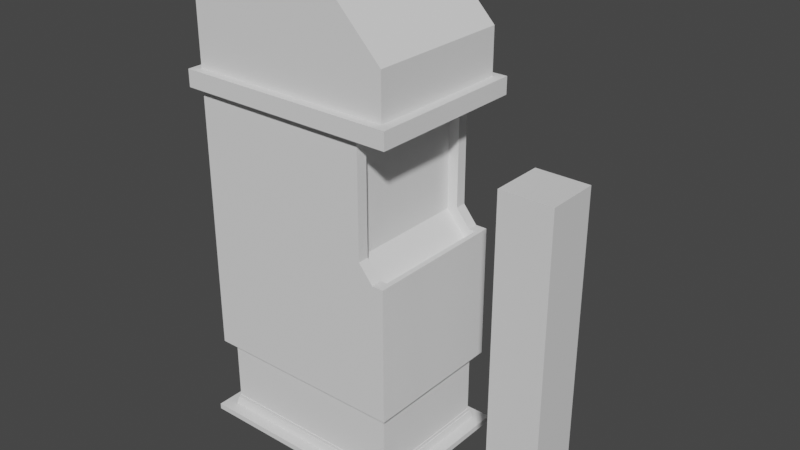 # Source: 3.blend  (saved by Blender 3.4.6; exported with 4.5.12 LTS)
import bpy
from mathutils import Matrix  # noqa: F401  (used for matrix-valued properties, if any)

bpy.ops.wm.read_factory_settings(use_empty=True)
scene = bpy.context.scene
scene.name = 'Scene'

# ---- collections
col_collection = bpy.data.collections.new('Collection'); scene.collection.children.link(col_collection)

# ---- materials (node trees are filled in below, after node groups)
mat_material = bpy.data.materials.new('Material')
mat_material.alpha_threshold = 0.0
mat_material.use_transparent_shadow = False
mat_material.roughness = 0.5
mat_material.line_color = (0.0, 0.0, 0.0, 1.0)

# ---- material node trees
mat_material.use_nodes = True; mat_material.node_tree.nodes.clear()
_N = mat_material.node_tree.nodes; _L = mat_material.node_tree.links
n0 = _N.new('ShaderNodeOutputMaterial'); n0.name = 'Material Output'; n0.location = (300, 300)
n1 = _N.new('ShaderNodeBsdfPrincipled'); n1.name = 'Principled BSDF'; n1.location = (10, 300)
n1.distribution = 'GGX'
n1.subsurface_method = 'RANDOM_WALK_SKIN'
n1.inputs[3].default_value = 1.45
n1.inputs[27].default_value = (0.0, 0.0, 0.0, 1.0)
n1.inputs[28].default_value = 1.0
_L.new(n1.outputs[0], n0.inputs[0])
n0.is_active_output = True

# ---- world
world_world = bpy.data.worlds.new('World'); scene.world = world_world
world_world.use_nodes = True; world_world.node_tree.nodes.clear()
_N = world_world.node_tree.nodes; _L = world_world.node_tree.links
n0 = _N.new('ShaderNodeOutputWorld'); n0.name = 'World Output'; n0.location = (300, 300)
n1 = _N.new('ShaderNodeBackground'); n1.name = 'Background'; n1.location = (10, 300)
n1.inputs[0].default_value = (0.05088, 0.05088, 0.05088, 1.0)
_L.new(n1.outputs[0], n0.inputs[0])
n0.is_active_output = True
world_world.color = (0.05088, 0.05088, 0.05088)
world_world.use_sun_shadow = False
world_world.sun_shadow_jitter_overblur = 0.0

# ---- meshes
me_cube = bpy.data.meshes.new('Cube')
me_cube.from_pydata([(1.0, 1.0, 1.0), (1.0, 1.0, -1.0), (1.0, -1.0, 1.0), (1.0, -1.0, -1.0), (-1.0, 1.0, 1.0), (-1.0, 1.0, -1.0), (-1.0, -1.0, 1.0), (-1.0, -1.0, -1.0)], [], [(0, 4, 6, 2), (3, 2, 6, 7), (7, 6, 4, 5), (5, 1, 3, 7), (1, 0, 2, 3), (5, 4, 0, 1)])
_uv = me_cube.uv_layers.new(name='UVMap')
_uv.uv.foreach_set('vector', [0.625, 0.5, 0.875, 0.5, 0.875, 0.75, 0.625, 0.75, 0.375, 0.75, 0.625, 0.75, 0.625, 1.0, 0.375, 1.0, 0.375, 0.0, 0.625, 0.0, 0.625, 0.25, 0.375, 0.25, 0.125, 0.5, 0.375, 0.5, 0.375, 0.75, 0.125, 0.75, 0.375, 0.5, 0.625, 0.5, 0.625, 0.75, 0.375, 0.75, 0.375, 0.25, 0.625, 0.25, 0.625, 0.5, 0.375, 0.5])
me_cube.materials.append(mat_material)
me_cube.use_mirror_vertex_groups = False
me_cube.update()
me_cube_001 = bpy.data.meshes.new('Cube.001')
me_cube_001.from_pydata([(-0.7186, -0.4189, 1.977), (-0.7186, 0.4189, 1.977), (0.3194, -0.4189, 1.977), (0.3194, 0.4189, 1.977), (-0.7186, -0.4189, 2.074), (-0.7186, 0.4189, 2.074), (0.4685, 0.4189, 2.074), (0.4685, -0.4189, 2.074), (0.4685, 0.4189, 2.332), (0.4685, -0.4189, 2.332), (0.1221, 0.4189, 1.977), (0.1221, -0.4189, 1.977), (0.1221, 0.4189, 2.074), (0.1221, -0.4189, 2.074), (0.1221, 0.4189, 2.689), (0.1221, -0.4189, 2.689), (-0.7641, -0.4659, 1.977), (-0.7641, 0.4659, 1.977), (0.1127, 0.4659, 1.977), (0.5234, 0.4659, 1.977), (0.5234, -0.4659, 1.977), (0.1127, -0.4659, 1.977), (-0.7641, -0.4659, 2.074), (-0.7641, 0.4659, 2.074), (0.1127, 0.4659, 2.074), (0.5234, 0.4659, 2.074), (0.5234, -0.4659, 2.074), (0.1127, -0.4659, 2.074), (-0.7186, -0.4189, 0.01705), (-0.7186, 0.4189, 0.01705), (0.4685, 0.4189, 0.01705), (0.4685, -0.4189, 0.01705), (0.1221, -0.4189, 0.01705), (0.1221, 0.4189, 0.01705), (-0.7618, 0.4536, -0.01578), (-0.7618, -0.4536, -0.01578), (-0.7618, 0.4536, 0.01705), (0.1221, 0.4536, -0.01578), (0.5117, 0.4536, 0.01705), (0.5117, 0.4536, -0.01578), (0.5117, -0.4536, -0.01578), (0.5117, -0.4536, 0.01705), (0.1221, -0.4536, -0.01578), (0.1221, -0.4536, 0.01705), (0.1221, 0.4536, 0.01705), (-0.7618, -0.4536, 0.01705), (-0.7186, -0.4189, 1.33), (-0.7186, 0.4189, 1.33), (0.3194, 0.4189, 1.33), (0.3194, -0.4189, 1.33), (0.1221, -0.4189, 1.33), (0.1221, 0.4189, 1.33), (-0.7186, 0.4189, 1.23), (0.4685, 0.4189, 1.23), (0.4685, -0.4189, 1.23), (0.1221, -0.4189, 1.23), (0.1221, 0.4189, 1.23), (-0.7186, -0.4189, 1.23), (-0.7186, 0.4189, 0.4543), (0.4685, 0.4189, 0.4543), (0.4685, -0.4189, 0.4543), (0.1221, -0.4189, 0.4543), (0.1221, 0.4189, 0.4543), (-0.7186, -0.4189, 0.4543), (-0.7186, -0.4189, 1.231), (-0.7186, 0.4189, 1.231), (0.401, 0.4189, 1.23), (0.401, -0.4189, 1.23), (0.1221, -0.4189, 1.231), (0.1221, 0.4189, 1.231), (-0.6735, 0.3676, 0.4543), (-0.6735, 0.3676, 0.01705), (0.4234, 0.3676, 0.4543), (0.4234, 0.3676, 0.01705), (0.4234, -0.3676, 0.4543), (0.4234, -0.3676, 0.01705), (0.1221, -0.3676, 0.4543), (0.1221, -0.3676, 0.01705), (0.1221, 0.3676, 0.4543), (0.1221, 0.3676, 0.01705), (-0.6735, -0.3676, 0.01705), (-0.6735, -0.3676, 0.4543), (-0.6735, 0.3676, 0.06099), (0.4234, 0.3676, 0.06099), (0.4234, -0.3676, 0.06099), (0.1221, -0.3676, 0.06099), (0.1221, 0.3676, 0.06099), (-0.6735, -0.3676, 0.06099), (-0.6809, 0.3776, 0.06099), (-0.6916, 0.3881, 0.01705), (0.4335, 0.3776, 0.06099), (0.4415, 0.3881, 0.01705), (0.4335, -0.3776, 0.06099), (0.4415, -0.3881, 0.01705), (0.1194, -0.3776, 0.06099), (0.1221, -0.3881, 0.01705), (0.1194, 0.3776, 0.06099), (0.1221, 0.3881, 0.01705), (-0.6916, -0.3881, 0.01705), (-0.6839, -0.3733, 0.05999), (-0.6735, -0.3676, 0.07913), (-0.6735, 0.3676, 0.07913), (0.4234, 0.3676, 0.07913), (0.4234, -0.3676, 0.07913), (0.1221, -0.3676, 0.07913), (0.1221, 0.3676, 0.07913), (-0.678, 0.3727, 0.07913), (-0.678, 0.3727, 0.06099), (0.4279, 0.3727, 0.07913), (0.4279, 0.3727, 0.06099), (0.4279, -0.3727, 0.07913), (0.4279, -0.3727, 0.06099), (0.1221, -0.3727, 0.07913), (0.1221, -0.3727, 0.06099), (0.1221, 0.3727, 0.07913), (0.1221, 0.3727, 0.06099), (-0.678, -0.3727, 0.06099), (-0.678, -0.3727, 0.07913), (-0.7186, -0.3554, 1.977), (-0.7186, 0.3552, 1.977), (0.3194, 0.3552, 1.977), (0.3194, -0.3554, 1.977), (-0.7186, -0.3554, 2.074), (-0.7186, 0.3552, 2.074), (0.4685, 0.3552, 2.074), (0.4685, -0.3554, 2.074), (0.4685, 0.3552, 2.332), (0.4685, -0.3554, 2.332), (0.1221, 0.3552, 2.689), (0.1221, -0.3554, 2.689), (-0.7641, -0.3953, 1.977), (-0.7641, 0.3952, 1.977), (0.5234, 0.3952, 1.977), (0.5234, -0.3953, 1.977), (-0.7641, -0.3953, 2.074), (-0.7641, 0.3952, 2.074), (0.5234, 0.3952, 2.074), (0.5234, -0.3953, 2.074), (0.4685, 0.3552, 0.01705), (0.4685, -0.3554, 0.01705), (-0.7186, -0.3554, 0.01705), (-0.7186, 0.3552, 0.01705), (-0.7618, 0.3847, -0.01578), (-0.7618, -0.3848, -0.01578), (0.5117, -0.3848, -0.01578), (0.5117, 0.3847, -0.01578), (0.5117, 0.3847, 0.01705), (0.5117, -0.3848, 0.01705), (-0.7618, -0.3848, 0.01705), (-0.7618, 0.3847, 0.01705), (0.3194, 0.3552, 1.33), (0.3194, -0.3554, 1.33), (-0.7186, -0.3554, 1.33), (-0.7186, 0.3552, 1.33), (-0.7186, -0.3554, 1.23), (-0.7186, 0.3552, 1.23), (0.4685, 0.3552, 1.23), (0.4685, -0.3554, 1.23), (0.4685, 0.3552, 0.4543), (0.4685, -0.3554, 0.4543), (-0.7186, -0.3554, 0.4543), (-0.7186, 0.3552, 0.4543), (-0.7186, -0.3554, 1.231), (-0.7186, 0.3552, 1.231), (0.4014, 0.3552, 1.231), (0.4014, -0.3554, 1.231), (0.4234, 0.3117, 0.01705), (0.4234, -0.3119, 0.01705), (-0.6735, -0.3119, 0.01705), (-0.6735, 0.3117, 0.01705), (0.4234, 0.3117, 0.4543), (0.4234, -0.3119, 0.4543), (-0.6735, -0.3119, 0.4543), (-0.6735, 0.3117, 0.4543), (-0.6735, -0.3119, 0.06099), (-0.6735, 0.3117, 0.06099), (0.4234, 0.3117, 0.06099), (0.4234, -0.3119, 0.06099), (0.4415, 0.3292, 0.01705), (0.4415, -0.3293, 0.01705), (-0.6916, -0.3293, 0.01705), (-0.6916, 0.3292, 0.01705), (-0.6829, -0.3131, 0.06032), (-0.6819, 0.3239, 0.06065), (0.4335, 0.3203, 0.06099), (0.4335, -0.3203, 0.06099), (-0.6735, -0.3119, 0.07913), (-0.6735, 0.3117, 0.07913), (0.4234, 0.3117, 0.07913), (0.4234, -0.3119, 0.07913), (-0.678, -0.3162, 0.06099), (-0.678, 0.3161, 0.06099), (0.4279, 0.3161, 0.06099), (0.4279, -0.3162, 0.06099), (-0.678, -0.3162, 0.07913), (-0.678, 0.3161, 0.07913), (0.4279, 0.3161, 0.07913), (0.4279, -0.3162, 0.07913), (0.4005, -0.4189, 0.01705), (0.4005, 0.4189, 0.01705), (0.4352, -0.4536, -0.01578), (0.4352, 0.4536, -0.01578), (0.4352, -0.4536, 0.01705), (0.4352, 0.4536, 0.01705), (0.4005, -0.4189, 0.4543), (0.4005, 0.4189, 0.4543), (0.3643, -0.3676, 0.01705), (0.3643, 0.3676, 0.01705), (0.3643, -0.3676, 0.4543), (0.3643, 0.3676, 0.4543), (0.3643, 0.3676, 0.06099), (0.3643, -0.3676, 0.06099), (0.3788, -0.3881, 0.01705), (0.3788, 0.3881, 0.01705), (0.3719, 0.3776, 0.06099), (0.3719, -0.3776, 0.06099), (0.3643, 0.3676, 0.07913), (0.3643, -0.3676, 0.07913), (0.3679, 0.3727, 0.06099), (0.3679, -0.3727, 0.06099), (0.3679, 0.3727, 0.07913), (0.3679, -0.3727, 0.07913), (0.4405, 0.4189, 0.01705), (0.4802, -0.4536, -0.01578), (0.4802, 0.4536, 0.01705), (0.4407, 0.4189, 1.23), (0.4407, -0.4189, 1.23), (0.4405, 0.4189, 0.4543), (0.399, 0.3676, 0.01705), (0.399, 0.3676, 0.4543), (0.399, 0.3676, 0.06099), (0.4157, 0.3881, 0.01705), (0.4081, 0.3776, 0.06099), (0.399, 0.3676, 0.07913), (0.4032, 0.3727, 0.06099), (0.4032, 0.3727, 0.07913), (0.4408, 0.3552, 1.23), (0.4408, -0.3554, 1.23), (0.4405, -0.4189, 0.01705), (0.4802, 0.4536, -0.01578), (0.4802, -0.4536, 0.01705), (0.4405, -0.4189, 0.4543), (0.399, -0.3676, 0.01705), (0.399, -0.3676, 0.4543), (0.399, -0.3676, 0.06099), (0.4157, -0.3881, 0.01705), (0.4081, -0.3776, 0.06099), (0.399, -0.3676, 0.07913), (0.4032, -0.3727, 0.06099), (0.4032, -0.3727, 0.07913), (-0.7186, -0.4189, 1.914), (-0.7186, 0.4189, 1.914), (0.3194, 0.4189, 1.914), (0.3194, -0.4189, 1.914), (0.1221, -0.4189, 1.914), (0.1221, 0.4189, 1.914), (0.3194, 0.3552, 1.914), (0.3194, -0.3554, 1.914), (-0.7186, -0.3554, 1.914), (-0.7186, 0.3552, 1.914), (0.26, 0.3552, 1.309), (0.26, -0.3554, 1.309), (0.3744, 0.3552, 1.174), (0.3744, -0.3554, 1.174), (0.2563, 0.3552, 1.914), (0.2563, -0.3554, 1.914), (0.4408, 0.3552, 1.167), (0.4408, -0.3554, 1.167), (-0.5302, -0.4189, 2.689), (-0.7186, -0.4189, 2.501), (-0.7186, 0.4189, 2.501), (-0.5302, 0.4189, 2.689), (-0.5302, -0.3554, 2.689), (-0.7186, -0.3554, 2.501), (-0.7186, 0.3552, 2.501), (-0.5302, 0.3552, 2.689), (0.4352, 0.4536, -0.01578), (0.4005, 0.4189, 0.01705), (0.4352, 0.4536, 0.01705), (0.4005, 0.4189, 0.4543), (0.3643, 0.3676, 0.01705), (0.3643, 0.3676, 0.4543), (0.3643, 0.3676, 0.06099), (0.3788, 0.3881, 0.01705), (0.3719, 0.3776, 0.06099), (0.3643, 0.3676, 0.07913), (0.3679, 0.3727, 0.06099), (0.3679, 0.3727, 0.07913), (0.401, 0.4189, 1.23), (0.4005, -0.4189, 0.01705), (0.4352, -0.4536, 0.01705), (0.4005, -0.4189, 0.4543), (0.3643, -0.3676, 0.01705), (0.3643, -0.3676, 0.4543), (0.3643, -0.3676, 0.06099), (0.3788, -0.3881, 0.01705), (0.3719, -0.3776, 0.06099), (0.3643, -0.3676, 0.07913), (0.3679, -0.3727, 0.06099), (0.3679, -0.3727, 0.07913), (0.4352, -0.4536, -0.01578), (0.401, -0.4189, 1.23), (0.2787, -0.4536, -0.01578), (0.2615, 0.4189, 1.23), (0.245, 0.3727, 0.07913), (0.245, 0.3727, 0.06099), (0.2432, 0.3676, 0.07913), (0.2456, 0.3776, 0.06099), (0.2504, 0.3881, 0.01705), (0.2432, 0.3676, 0.06099), (0.2432, 0.3676, 0.4543), (0.2432, 0.3676, 0.01705), (0.2613, 0.4189, 0.4543), (0.2787, 0.4536, 0.01705), (0.2613, 0.4189, 0.01705), (0.2207, 0.4189, 1.914), (0.2207, -0.4189, 1.914), (0.2615, -0.4189, 1.23), (0.2953, -0.3554, 2.51), (0.2953, 0.3552, 2.51), (0.2615, -0.4189, 1.23), (0.2615, 0.4189, 1.23), (0.2207, 0.4189, 1.33), (0.2207, -0.4189, 1.33), (0.318, -0.4659, 2.074), (0.318, -0.4659, 1.977), (0.318, 0.4659, 2.074), (0.318, 0.4659, 1.977), (0.2953, -0.4189, 2.51), (0.2953, -0.4189, 2.074), (0.2207, -0.4189, 1.977), (0.2953, 0.4189, 2.51), (0.2953, 0.4189, 2.074), (0.2207, 0.4189, 1.977), (0.245, -0.3727, 0.07913), (0.245, -0.3727, 0.06099), (0.2432, -0.3676, 0.07913), (0.2456, -0.3776, 0.06099), (0.2504, -0.3881, 0.01705), (0.2432, -0.3676, 0.06099), (0.2432, -0.3676, 0.4543), (0.2432, -0.3676, 0.01705), (0.2613, -0.4189, 0.4543), (0.2787, -0.4536, 0.01705), (0.2787, 0.4536, -0.01578), (0.2613, -0.4189, 0.01705)], [], [(259, 119, 1, 251), (257, 121, 2, 253), (254, 11, 0, 250), (5, 12, 24, 23), (85, 339, 335, 113), (120, 3, 19, 132), (0, 11, 21, 16), (125, 7, 26, 137), (14, 271, 275, 128), (128, 275, 272, 129), (124, 6, 8, 126), (129, 272, 268, 15), (315, 252, 48, 322), (329, 7, 9, 328), (332, 12, 14, 331), (318, 129, 15, 328), (122, 4, 269, 273), (330, 2, 20, 325), (251, 1, 10, 255), (130, 16, 22, 134), (315, 333, 3, 252), (18, 17, 23, 24), (132, 19, 25, 136), (316, 254, 50, 323), (16, 21, 27, 22), (13, 4, 22, 27), (325, 20, 26, 324), (10, 1, 17, 18), (123, 5, 23, 135), (118, 0, 16, 130), (327, 18, 24, 326), (222, 30, 38, 224), (29, 33, 44, 36), (139, 31, 41, 147), (34, 36, 44, 37), (333, 10, 18, 327), (42, 43, 45, 35), (144, 147, 41, 40), (239, 224, 38, 39), (142, 149, 36, 34), (302, 343, 43, 42), (141, 29, 36, 149), (32, 28, 45, 43), (65, 47, 51, 69), (345, 32, 43, 343), (68, 50, 46, 64), (165, 151, 49, 67), (329, 13, 27, 324), (163, 153, 47, 65), (161, 155, 52, 58), (227, 225, 53, 59), (159, 157, 54, 60), (61, 55, 57, 63), (320, 323, 50, 68), (58, 52, 56, 62), (140, 28, 80, 168), (238, 31, 75, 242), (61, 63, 81, 76), (342, 317, 55, 61), (161, 58, 70, 173), (33, 29, 71, 79), (155, 163, 65, 52), (237, 165, 67, 226), (55, 68, 64, 57), (314, 33, 79, 311), (52, 65, 69, 56), (101, 70, 78, 105), (320, 68, 55, 317), (104, 76, 81, 100), (189, 171, 74, 103), (233, 229, 72, 102), (187, 173, 70, 101), (159, 60, 74, 171), (28, 32, 77, 80), (58, 62, 78, 70), (227, 59, 72, 229), (138, 30, 73, 166), (336, 340, 76, 104), (79, 71, 89, 97), (177, 84, 92, 185), (166, 73, 91, 178), (82, 86, 96, 88), (230, 83, 90, 232), (80, 77, 95, 98), (181, 183, 88, 89), (231, 232, 90, 91), (179, 185, 92, 93), (95, 94, 99, 98), (342, 61, 76, 340), (89, 88, 96, 97), (338, 337, 94, 95), (85, 87, 99, 94), (242, 75, 93, 245), (175, 82, 88, 183), (168, 80, 98, 180), (311, 79, 97, 308), (189, 103, 110, 197), (101, 105, 114, 106), (174, 87, 116, 190), (87, 85, 113, 116), (233, 102, 108, 235), (339, 85, 94, 337), (191, 195, 106, 107), (234, 235, 108, 109), (193, 197, 110, 111), (113, 112, 117, 116), (336, 104, 112, 334), (107, 106, 114, 115), (244, 84, 111, 248), (335, 334, 112, 113), (104, 100, 117, 112), (86, 82, 107, 115), (176, 83, 109, 192), (187, 101, 106, 195), (100, 186, 194, 117), (186, 187, 195, 194), (84, 177, 193, 111), (177, 176, 192, 193), (109, 108, 196, 192), (192, 196, 197, 193), (116, 117, 194, 190), (190, 194, 195, 191), (82, 175, 191, 107), (175, 174, 190, 191), (102, 188, 196, 108), (188, 189, 197, 196), (71, 169, 181, 89), (169, 168, 180, 181), (87, 174, 182, 99), (174, 175, 183, 182), (91, 90, 184, 178), (178, 184, 185, 179), (98, 99, 182, 180), (180, 182, 183, 181), (75, 167, 179, 93), (167, 166, 178, 179), (83, 176, 184, 90), (176, 177, 185, 184), (31, 139, 167, 75), (139, 138, 166, 167), (59, 158, 170, 72), (158, 159, 171, 170), (100, 81, 172, 186), (186, 172, 173, 187), (102, 72, 170, 188), (188, 170, 171, 189), (225, 66, 164, 236), (256, 257, 265, 264), (57, 64, 162, 154), (154, 162, 163, 155), (63, 160, 172, 81), (160, 161, 173, 172), (29, 141, 169, 71), (141, 140, 168, 169), (59, 53, 156, 158), (158, 156, 157, 159), (63, 57, 154, 160), (160, 154, 155, 161), (64, 46, 152, 162), (162, 152, 153, 163), (66, 48, 150, 164), (151, 165, 263, 261), (28, 140, 148, 45), (140, 141, 149, 148), (35, 45, 148, 143), (143, 148, 149, 142), (39, 38, 146, 145), (145, 146, 147, 144), (30, 138, 146, 38), (138, 139, 147, 146), (1, 119, 131, 17), (119, 118, 130, 131), (4, 122, 134, 22), (122, 123, 135, 134), (20, 133, 137, 26), (133, 132, 136, 137), (17, 131, 135, 23), (131, 130, 134, 135), (309, 86, 115, 305), (321, 322, 48, 66), (12, 5, 270, 271, 14), (7, 125, 127, 9), (125, 124, 126, 127), (5, 123, 274, 270), (123, 122, 273, 274), (6, 124, 136, 25), (124, 125, 137, 136), (2, 121, 133, 20), (121, 120, 132, 133), (252, 3, 120, 256), (256, 120, 121, 257), (250, 0, 118, 258), (258, 118, 119, 259), (230, 210, 218, 234), (294, 211, 219, 298), (248, 249, 221, 219), (286, 287, 220, 218), (247, 217, 221, 249), (285, 216, 220, 287), (244, 211, 215, 246), (292, 206, 212, 295), (228, 207, 213, 231), (245, 246, 215, 212), (283, 284, 214, 213), (282, 210, 214, 284), (241, 204, 208, 243), (279, 205, 209, 281), (285, 281, 209, 216), (247, 243, 208, 217), (331, 14, 128, 319), (222, 199, 207, 228), (289, 198, 206, 292), (241, 226, 67, 204), (279, 288, 66, 205), (238, 198, 202, 240), (276, 278, 203, 201), (223, 240, 202, 200), (277, 199, 203, 278), (40, 41, 240, 223), (31, 238, 240, 41), (60, 54, 226, 241), (30, 222, 228, 73), (103, 74, 243, 247), (60, 241, 243, 74), (93, 92, 246, 245), (73, 228, 231, 91), (84, 244, 246, 92), (103, 247, 249, 110), (111, 110, 249, 248), (83, 230, 234, 109), (156, 236, 237, 157), (53, 225, 236, 156), (211, 244, 248, 219), (218, 220, 235, 234), (216, 233, 235, 220), (206, 242, 245, 212), (213, 214, 232, 231), (210, 230, 232, 214), (205, 227, 229, 209), (216, 209, 229, 233), (157, 237, 226, 54), (198, 238, 242, 206), (205, 66, 225, 227), (201, 203, 224, 239), (199, 222, 224, 203), (303, 321, 66, 288), (316, 330, 11, 254), (152, 258, 259, 153), (46, 250, 258, 152), (237, 236, 266, 267), (48, 252, 256, 150), (47, 251, 255, 51), (50, 254, 250, 46), (151, 257, 253, 49), (153, 259, 251, 47), (266, 262, 263, 267), (262, 260, 261, 263), (260, 264, 265, 261), (236, 164, 262, 266), (150, 256, 264, 260), (164, 150, 260, 262), (165, 237, 267, 263), (257, 151, 261, 265), (275, 271, 270, 274), (268, 272, 273, 269), (272, 275, 274, 273), (4, 13, 15, 268, 269), (332, 6, 25, 326), (319, 128, 129, 318), (314, 277, 278, 313), (344, 313, 278, 276), (312, 303, 288, 279), (306, 310, 281, 285), (312, 279, 281, 310), (309, 282, 284, 307), (308, 307, 284, 283), (306, 285, 287, 304), (210, 282, 286, 218), (207, 280, 283, 213), (199, 277, 280, 207), (305, 304, 287, 286), (345, 289, 292, 341), (341, 292, 295, 338), (219, 221, 299, 298), (217, 297, 299, 221), (211, 294, 296, 215), (212, 215, 296, 295), (204, 291, 293, 208), (217, 208, 293, 297), (204, 67, 301, 291), (198, 289, 290, 202), (200, 202, 290, 300), (255, 315, 322, 51), (13, 329, 328, 15), (6, 332, 331, 8), (127, 318, 328, 9), (11, 330, 325, 21), (255, 10, 333, 315), (253, 316, 323, 49), (21, 325, 324, 27), (19, 327, 326, 25), (3, 333, 327, 19), (300, 290, 343, 302), (289, 345, 343, 290), (7, 329, 324, 26), (67, 49, 323, 320), (291, 301, 317, 342), (277, 314, 311, 280), (67, 320, 317, 301), (297, 293, 340, 336), (291, 342, 340, 293), (295, 296, 337, 338), (280, 311, 308, 283), (294, 339, 337, 296), (297, 336, 334, 299), (298, 299, 334, 335), (282, 309, 305, 286), (69, 51, 322, 321), (8, 331, 319, 126), (56, 69, 321, 303), (253, 2, 330, 316), (12, 332, 326, 24), (126, 319, 318, 127), (33, 314, 313, 44), (37, 44, 313, 344), (62, 56, 303, 312), (105, 78, 310, 306), (62, 312, 310, 78), (86, 309, 307, 96), (97, 96, 307, 308), (105, 306, 304, 114), (115, 114, 304, 305), (32, 345, 341, 77), (77, 341, 338, 95), (339, 294, 298, 335)])
_uv = me_cube_001.uv_layers.new(name='UVMap')
_uv.uv.foreach_set('vector', [0.6169, 0.231, 0.625, 0.231, 0.625, 0.25, 0.6169, 0.25, 0.6169, 0.7311, 0.625, 0.7311, 0.625, 0.75, 0.6169, 0.75, 0.6169, 0.8229, 0.625, 0.8229, 0.625, 1.0, 0.6169, 1.0, 0.625, 0.25, 0.625, 0.4271, 0.625, 0.4271, 0.625, 0.25, 0.3845, 0.8229, 0.3845, 0.7938, 0.3845, 0.7936, 0.3845, 0.8229, 0.625, 0.519, 0.625, 0.5, 0.625, 0.5, 0.625, 0.519, 0.625, 1.0, 0.625, 0.8229, 0.625, 0.8229, 0.625, 1.0, 0.625, 0.7311, 0.625, 0.75, 0.625, 0.75, 0.625, 0.7311, 0.6979, 0.5, 0.8353, 0.5, 0.8353, 0.519, 0.6979, 0.519, 0.6979, 0.519, 0.8353, 0.519, 0.8353, 0.7311, 0.6979, 0.7311, 0.625, 0.519, 0.625, 0.5, 0.625, 0.5, 0.625, 0.519, 0.6979, 0.7311, 0.8353, 0.7311, 0.8353, 0.75, 0.6979, 0.75, 0.6169, 0.4635, 0.6169, 0.5, 0.5412, 0.5, 0.5412, 0.4635, 0.625, 0.7865, 0.625, 0.75, 0.625, 0.75, 0.625, 0.7865, 0.625, 0.4635, 0.625, 0.4271, 0.625, 0.4271, 0.625, 0.4635, 0.6615, 0.7311, 0.6979, 0.7311, 0.6979, 0.75, 0.6615, 0.75, 0.625, 0.01894, 0.625, 0.0, 0.625, 0.0, 0.625, 0.01894, 0.625, 0.7865, 0.625, 0.75, 0.625, 0.75, 0.625, 0.7865, 0.6169, 0.25, 0.625, 0.25, 0.625, 0.4271, 0.6169, 0.4271, 0.625, 0.01895, 0.625, 0.0, 0.625, 0.0, 0.625, 0.01895, 0.6169, 0.4635, 0.625, 0.4635, 0.625, 0.5, 0.6169, 0.5, 0.625, 0.4271, 0.625, 0.25, 0.625, 0.25, 0.625, 0.4271, 0.625, 0.519, 0.625, 0.5, 0.625, 0.5, 0.625, 0.519, 0.6169, 0.7865, 0.6169, 0.8229, 0.5412, 0.8229, 0.5412, 0.7865, 0.625, 1.0, 0.625, 0.8229, 0.625, 0.8229, 0.625, 1.0, 0.625, 0.8229, 0.625, 1.0, 0.625, 1.0, 0.625, 0.8229, 0.625, 0.7865, 0.625, 0.75, 0.625, 0.75, 0.625, 0.7865, 0.625, 0.4271, 0.625, 0.25, 0.625, 0.25, 0.625, 0.4271, 0.625, 0.231, 0.625, 0.25, 0.625, 0.25, 0.625, 0.231, 0.625, 0.01894, 0.625, 0.0, 0.625, 0.0, 0.625, 0.01895, 0.625, 0.4635, 0.625, 0.4271, 0.625, 0.4271, 0.625, 0.4635, 0.3791, 0.4941, 0.3791, 0.5, 0.3791, 0.5, 0.3791, 0.4941, 0.3791, 0.25, 0.3791, 0.4271, 0.3791, 0.4271, 0.3791, 0.25, 0.3791, 0.7311, 0.3791, 0.75, 0.3791, 0.75, 0.3791, 0.7311, 0.375, 0.25, 0.3791, 0.25, 0.3791, 0.4271, 0.375, 0.4271, 0.625, 0.4635, 0.625, 0.4271, 0.625, 0.4271, 0.625, 0.4635, 0.375, 0.8229, 0.3791, 0.8229, 0.3791, 1.0, 0.375, 1.0, 0.375, 0.7311, 0.3791, 0.7311, 0.3791, 0.75, 0.375, 0.75, 0.375, 0.4941, 0.3791, 0.4941, 0.3791, 0.5, 0.375, 0.5, 0.375, 0.231, 0.3791, 0.231, 0.3791, 0.25, 0.375, 0.25, 0.375, 0.7936, 0.3791, 0.7936, 0.3791, 0.8229, 0.375, 0.8229, 0.3791, 0.231, 0.3791, 0.25, 0.3791, 0.25, 0.3791, 0.231, 0.3791, 0.8229, 0.3791, 1.0, 0.3791, 1.0, 0.3791, 0.8229, 0.5288, 0.25, 0.5412, 0.25, 0.5412, 0.4271, 0.5288, 0.4271, 0.3791, 0.7936, 0.3791, 0.8229, 0.3791, 0.8229, 0.3791, 0.7936, 0.5288, 0.8229, 0.5412, 0.8229, 0.5412, 1.0, 0.5288, 1.0, 0.5288, 0.7311, 0.5412, 0.7311, 0.5412, 0.75, 0.5288, 0.75, 0.625, 0.7865, 0.625, 0.8229, 0.625, 0.8229, 0.625, 0.7865, 0.5288, 0.231, 0.5412, 0.231, 0.5412, 0.25, 0.5288, 0.25, 0.433, 0.231, 0.5288, 0.231, 0.5288, 0.25, 0.433, 0.25, 0.433, 0.4941, 0.5288, 0.4941, 0.5288, 0.5, 0.433, 0.5, 0.433, 0.7311, 0.5288, 0.7311, 0.5288, 0.75, 0.433, 0.75, 0.433, 0.8229, 0.5288, 0.8229, 0.5288, 1.0, 0.433, 1.0, 0.5288, 0.7865, 0.5412, 0.7865, 0.5412, 0.8229, 0.5288, 0.8229, 0.433, 0.25, 0.5288, 0.25, 0.5288, 0.4271, 0.433, 0.4271, 0.3791, 0.01894, 0.3791, 0.0, 0.3791, 0.0, 0.3791, 0.02153, 0.3791, 0.7559, 0.3791, 0.75, 0.3791, 0.75, 0.3791, 0.7563, 0.433, 0.8229, 0.433, 1.0, 0.433, 1.0, 0.433, 0.8229, 0.433, 0.7936, 0.5288, 0.7936, 0.5288, 0.8229, 0.433, 0.8229, 0.433, 0.231, 0.433, 0.25, 0.433, 0.25, 0.433, 0.231, 0.3791, 0.4271, 0.3791, 0.25, 0.3791, 0.25, 0.3791, 0.4271, 0.5288, 0.231, 0.5288, 0.231, 0.5288, 0.25, 0.5288, 0.25, 0.5288, 0.7311, 0.5288, 0.7311, 0.5288, 0.75, 0.5288, 0.75, 0.5288, 0.8229, 0.5288, 0.8229, 0.5288, 1.0, 0.5288, 1.0, 0.3791, 0.4564, 0.3791, 0.4271, 0.3791, 0.4271, 0.3791, 0.4559, 0.5288, 0.25, 0.5288, 0.25, 0.5288, 0.4271, 0.5288, 0.4271, 0.3867, 0.25, 0.433, 0.25, 0.433, 0.4271, 0.3867, 0.4271, 0.5288, 0.7936, 0.5288, 0.8229, 0.5288, 0.8229, 0.5288, 0.7936, 0.3867, 0.8229, 0.433, 0.8229, 0.433, 1.0, 0.3867, 1.0, 0.3867, 0.7311, 0.433, 0.7311, 0.433, 0.75, 0.3867, 0.75, 0.3867, 0.4941, 0.433, 0.4941, 0.433, 0.5, 0.3867, 0.5, 0.3867, 0.231, 0.433, 0.231, 0.433, 0.25, 0.3867, 0.25, 0.433, 0.7311, 0.433, 0.75, 0.433, 0.75, 0.433, 0.7311, 0.3791, 1.0, 0.3791, 0.8229, 0.3791, 0.8229, 0.3791, 1.0, 0.433, 0.25, 0.433, 0.4271, 0.433, 0.4271, 0.433, 0.25, 0.433, 0.4941, 0.433, 0.5, 0.433, 0.5, 0.433, 0.4941, 0.3791, 0.519, 0.3791, 0.5, 0.3791, 0.5, 0.3791, 0.5216, 0.3867, 0.7936, 0.433, 0.7936, 0.433, 0.8229, 0.3867, 0.8229, 0.3791, 0.4271, 0.3791, 0.25, 0.3791, 0.25, 0.3791, 0.4271, 0.3845, 0.7305, 0.3845, 0.75, 0.3845, 0.75, 0.3845, 0.731, 0.3791, 0.5216, 0.3791, 0.5, 0.3791, 0.5, 0.3791, 0.519, 0.3845, 0.25, 0.3845, 0.4271, 0.3845, 0.4271, 0.3845, 0.25, 0.3845, 0.4939, 0.3845, 0.5, 0.3845, 0.5, 0.3845, 0.4941, 0.3791, 1.0, 0.3791, 0.8229, 0.3791, 0.8229, 0.3791, 1.0, 0.3791, 0.231, 0.3844, 0.2321, 0.3845, 0.25, 0.3791, 0.25, 0.3791, 0.4941, 0.3845, 0.4941, 0.3845, 0.5, 0.3791, 0.5, 0.3791, 0.7311, 0.3845, 0.731, 0.3845, 0.75, 0.3791, 0.75, 0.3791, 0.8229, 0.3845, 0.8229, 0.3845, 1.0, 0.3791, 1.0, 0.433, 0.7936, 0.433, 0.8229, 0.433, 0.8229, 0.433, 0.7936, 0.3791, 0.25, 0.3845, 0.25, 0.3845, 0.4271, 0.3791, 0.4271, 0.3791, 0.7936, 0.3845, 0.7936, 0.3845, 0.8229, 0.3791, 0.8229, 0.3845, 0.8229, 0.3845, 1.0, 0.3845, 1.0, 0.3845, 0.8229, 0.3791, 0.7563, 0.3791, 0.75, 0.3791, 0.75, 0.3791, 0.7559, 0.3845, 0.2305, 0.3845, 0.25, 0.3845, 0.25, 0.3844, 0.2321, 0.3791, 0.02153, 0.3791, 0.0, 0.3791, 0.0, 0.3791, 0.01894, 0.3791, 0.4559, 0.3791, 0.4271, 0.3791, 0.4271, 0.3791, 0.4564, 0.3867, 0.7311, 0.3867, 0.75, 0.3867, 0.75, 0.3867, 0.7311, 0.3867, 0.25, 0.3867, 0.4271, 0.3867, 0.4271, 0.3867, 0.25, 0.3845, 0.01938, 0.3845, 0.0, 0.3845, 0.0, 0.3845, 0.01894, 0.3845, 1.0, 0.3845, 0.8229, 0.3845, 0.8229, 0.3845, 1.0, 0.3867, 0.4941, 0.3867, 0.5, 0.3867, 0.5, 0.3867, 0.4941, 0.3845, 0.7938, 0.3845, 0.8229, 0.3845, 0.8229, 0.3845, 0.7936, 0.3845, 0.231, 0.3867, 0.231, 0.3867, 0.25, 0.3845, 0.25, 0.3845, 0.4941, 0.3867, 0.4941, 0.3867, 0.5, 0.3845, 0.5, 0.3845, 0.7311, 0.3867, 0.7311, 0.3867, 0.75, 0.3845, 0.75, 0.3845, 0.8229, 0.3867, 0.8229, 0.3867, 1.0, 0.3845, 1.0, 0.3867, 0.7936, 0.3867, 0.8229, 0.3867, 0.8229, 0.3867, 0.7936, 0.3845, 0.25, 0.3867, 0.25, 0.3867, 0.4271, 0.3845, 0.4271, 0.3845, 0.7561, 0.3845, 0.75, 0.3845, 0.75, 0.3845, 0.7559, 0.3845, 0.7936, 0.3867, 0.7936, 0.3867, 0.8229, 0.3845, 0.8229, 0.3867, 0.8229, 0.3867, 1.0, 0.3867, 1.0, 0.3867, 0.8229, 0.3845, 0.4271, 0.3845, 0.25, 0.3845, 0.25, 0.3845, 0.4271, 0.3845, 0.5195, 0.3845, 0.5, 0.3845, 0.5, 0.3845, 0.519, 0.3867, 0.231, 0.3867, 0.25, 0.3867, 0.25, 0.3867, 0.231, 0.3867, 0.0, 0.3867, 0.01894, 0.3867, 0.01894, 0.3867, 0.0, 0.3867, 0.01894, 0.3867, 0.231, 0.3867, 0.231, 0.3867, 0.01894, 0.3845, 0.75, 0.3845, 0.7305, 0.3845, 0.7311, 0.3845, 0.75, 0.3845, 0.7305, 0.3845, 0.5195, 0.3845, 0.519, 0.3845, 0.7311, 0.3845, 0.5, 0.3867, 0.5, 0.3867, 0.519, 0.3845, 0.519, 0.3845, 0.519, 0.3867, 0.519, 0.3867, 0.7311, 0.3845, 0.7311, 0.3845, 0.0, 0.3867, 0.0, 0.3867, 0.01894, 0.3845, 0.01894, 0.3845, 0.01894, 0.3867, 0.01894, 0.3867, 0.231, 0.3845, 0.231, 0.3845, 0.25, 0.3845, 0.2305, 0.3845, 0.231, 0.3845, 0.25, 0.3845, 0.2305, 0.3845, 0.01938, 0.3845, 0.01894, 0.3845, 0.231, 0.3867, 0.5, 0.3867, 0.519, 0.3867, 0.519, 0.3867, 0.5, 0.3867, 0.519, 0.3867, 0.7311, 0.3867, 0.7311, 0.3867, 0.519, 0.3791, 0.25, 0.3791, 0.2284, 0.3791, 0.231, 0.3791, 0.25, 0.3791, 0.2284, 0.3791, 0.02153, 0.3791, 0.01894, 0.3791, 0.231, 0.3845, 0.0, 0.3845, 0.01938, 0.3845, 0.01993, 0.3845, 0.0, 0.3845, 0.01938, 0.3845, 0.2305, 0.3844, 0.2321, 0.3845, 0.01993, 0.3791, 0.5, 0.3845, 0.5, 0.3845, 0.519, 0.3791, 0.519, 0.3791, 0.519, 0.3845, 0.519, 0.3845, 0.731, 0.3791, 0.7311, 0.3791, 0.0, 0.3845, 0.0, 0.3845, 0.01993, 0.3791, 0.01894, 0.3791, 0.01894, 0.3845, 0.01993, 0.3844, 0.2321, 0.3791, 0.231, 0.3791, 0.75, 0.3791, 0.7285, 0.3791, 0.7311, 0.3791, 0.75, 0.3791, 0.7285, 0.3791, 0.5216, 0.3791, 0.519, 0.3791, 0.7311, 0.3845, 0.5, 0.3845, 0.5195, 0.3845, 0.519, 0.3845, 0.5, 0.3845, 0.5195, 0.3845, 0.7305, 0.3845, 0.731, 0.3845, 0.519, 0.3791, 0.75, 0.3791, 0.7311, 0.3791, 0.7285, 0.3791, 0.75, 0.3791, 0.7311, 0.3791, 0.519, 0.3791, 0.5216, 0.3791, 0.7285, 0.433, 0.5, 0.433, 0.519, 0.433, 0.519, 0.433, 0.5, 0.433, 0.519, 0.433, 0.7311, 0.433, 0.7311, 0.433, 0.519, 0.3867, 0.0, 0.433, 0.0, 0.433, 0.01894, 0.3867, 0.01894, 0.3867, 0.01894, 0.433, 0.01894, 0.433, 0.231, 0.3867, 0.231, 0.3867, 0.5, 0.433, 0.5, 0.433, 0.519, 0.3867, 0.519, 0.3867, 0.519, 0.433, 0.519, 0.433, 0.7311, 0.3867, 0.7311, 0.5288, 0.5, 0.5288, 0.5, 0.5288, 0.519, 0.5288, 0.519, 0.6169, 0.519, 0.6169, 0.7311, 0.6169, 0.7311, 0.6169, 0.519, 0.5288, 0.0, 0.5288, 0.0, 0.5288, 0.01894, 0.5288, 0.01894, 0.5288, 0.01894, 0.5288, 0.01894, 0.5288, 0.231, 0.5288, 0.231, 0.433, 0.0, 0.433, 0.01894, 0.433, 0.01894, 0.433, 0.0, 0.433, 0.01894, 0.433, 0.231, 0.433, 0.231, 0.433, 0.01894, 0.3791, 0.25, 0.3791, 0.231, 0.3791, 0.2284, 0.3791, 0.25, 0.3791, 0.231, 0.3791, 0.01894, 0.3791, 0.02153, 0.3791, 0.2284, 0.433, 0.5, 0.5288, 0.5, 0.5288, 0.519, 0.433, 0.519, 0.433, 0.519, 0.5288, 0.519, 0.5288, 0.7311, 0.433, 0.7311, 0.433, 0.0, 0.5288, 0.0, 0.5288, 0.01894, 0.433, 0.01894, 0.433, 0.01894, 0.5288, 0.01894, 0.5288, 0.231, 0.433, 0.231, 0.5288, 0.0, 0.5412, 0.0, 0.5412, 0.01894, 0.5288, 0.01894, 0.5288, 0.01894, 0.5412, 0.01894, 0.5412, 0.231, 0.5288, 0.231, 0.5288, 0.5, 0.5412, 0.5, 0.5412, 0.519, 0.5288, 0.519, 0.5412, 0.7311, 0.5288, 0.7311, 0.5288, 0.7311, 0.5412, 0.7311, 0.3791, 0.0, 0.3791, 0.01894, 0.3791, 0.01895, 0.3791, 0.0, 0.3791, 0.01894, 0.3791, 0.231, 0.3791, 0.231, 0.3791, 0.01895, 0.375, 0.0, 0.3791, 0.0, 0.3791, 0.01895, 0.375, 0.01895, 0.375, 0.01895, 0.3791, 0.01895, 0.3791, 0.231, 0.375, 0.231, 0.375, 0.5, 0.3791, 0.5, 0.3791, 0.519, 0.375, 0.519, 0.375, 0.519, 0.3791, 0.519, 0.3791, 0.7311, 0.375, 0.7311, 0.3791, 0.5, 0.3791, 0.519, 0.3791, 0.519, 0.3791, 0.5, 0.3791, 0.519, 0.3791, 0.7311, 0.3791, 0.7311, 0.3791, 0.519, 0.625, 0.25, 0.625, 0.231, 0.625, 0.231, 0.625, 0.25, 0.625, 0.231, 0.625, 0.01894, 0.625, 0.01895, 0.625, 0.231, 0.625, 0.0, 0.625, 0.01894, 0.625, 0.01895, 0.625, 0.0, 0.625, 0.01894, 0.625, 0.231, 0.625, 0.231, 0.625, 0.01895, 0.625, 0.75, 0.625, 0.7311, 0.625, 0.7311, 0.625, 0.75, 0.625, 0.7311, 0.625, 0.519, 0.625, 0.519, 0.625, 0.7311, 0.625, 0.25, 0.625, 0.231, 0.625, 0.231, 0.625, 0.25, 0.625, 0.231, 0.625, 0.01895, 0.625, 0.01895, 0.625, 0.231, 0.3845, 0.4562, 0.3845, 0.4271, 0.3845, 0.4271, 0.3845, 0.4564, 0.5288, 0.4635, 0.5412, 0.4635, 0.5412, 0.5, 0.5288, 0.5, 0.625, 0.4271, 0.625, 0.25, 0.625, 0.25, 0.625, 0.2897, 0.625, 0.4271, 0.625, 0.75, 0.625, 0.7311, 0.625, 0.7311, 0.625, 0.75, 0.625, 0.7311, 0.625, 0.519, 0.625, 0.519, 0.625, 0.7311, 0.625, 0.25, 0.625, 0.231, 0.625, 0.231, 0.625, 0.25, 0.625, 0.231, 0.625, 0.01894, 0.625, 0.01894, 0.625, 0.231, 0.625, 0.5, 0.625, 0.519, 0.625, 0.519, 0.625, 0.5, 0.625, 0.519, 0.625, 0.7311, 0.625, 0.7311, 0.625, 0.519, 0.625, 0.75, 0.625, 0.7311, 0.625, 0.7311, 0.625, 0.75, 0.625, 0.7311, 0.625, 0.519, 0.625, 0.519, 0.625, 0.7311, 0.6169, 0.5, 0.625, 0.5, 0.625, 0.519, 0.6169, 0.519, 0.6169, 0.519, 0.625, 0.519, 0.625, 0.7311, 0.6169, 0.7311, 0.6169, 0.0, 0.625, 0.0, 0.625, 0.01894, 0.6169, 0.01894, 0.6169, 0.01894, 0.625, 0.01894, 0.625, 0.231, 0.6169, 0.231, 0.3845, 0.4939, 0.3845, 0.4854, 0.3845, 0.4857, 0.3845, 0.4941, 0.3845, 0.7647, 0.3845, 0.7646, 0.3845, 0.7643, 0.3845, 0.7643, 0.3845, 0.7559, 0.3867, 0.7559, 0.3867, 0.7643, 0.3845, 0.7643, 0.3845, 0.4857, 0.3867, 0.4858, 0.3867, 0.4857, 0.3845, 0.4857, 0.3867, 0.7559, 0.3867, 0.7643, 0.3867, 0.7643, 0.3867, 0.7559, 0.3867, 0.4857, 0.3867, 0.4857, 0.3867, 0.4857, 0.3867, 0.4858, 0.3845, 0.7561, 0.3845, 0.7646, 0.3845, 0.7643, 0.3845, 0.7559, 0.3791, 0.7655, 0.3791, 0.7651, 0.3791, 0.7643, 0.3791, 0.7643, 0.3791, 0.4938, 0.3791, 0.4852, 0.3791, 0.4857, 0.3791, 0.4941, 0.3791, 0.7559, 0.3845, 0.7559, 0.3845, 0.7643, 0.3791, 0.7643, 0.3791, 0.4857, 0.3845, 0.4857, 0.3845, 0.4857, 0.3791, 0.4857, 0.3845, 0.4853, 0.3845, 0.4854, 0.3845, 0.4857, 0.3845, 0.4857, 0.433, 0.7559, 0.433, 0.7643, 0.433, 0.7643, 0.433, 0.7559, 0.433, 0.4857, 0.433, 0.4857, 0.433, 0.4857, 0.433, 0.4857, 0.3867, 0.4857, 0.433, 0.4857, 0.433, 0.4857, 0.3867, 0.4857, 0.3867, 0.7559, 0.433, 0.7559, 0.433, 0.7643, 0.3867, 0.7643, 0.6615, 0.5, 0.6979, 0.5, 0.6979, 0.519, 0.6615, 0.519, 0.3791, 0.4941, 0.3791, 0.4857, 0.3791, 0.4852, 0.3791, 0.4938, 0.3791, 0.7643, 0.3791, 0.7643, 0.3791, 0.7651, 0.3791, 0.7655, 0.433, 0.7559, 0.5288, 0.7559, 0.5288, 0.7643, 0.433, 0.7643, 0.433, 0.4857, 0.5288, 0.4857, 0.5288, 0.4857, 0.433, 0.4857, 0.3791, 0.7559, 0.3791, 0.7643, 0.3791, 0.7643, 0.3791, 0.7559, 0.375, 0.4857, 0.3791, 0.4857, 0.3791, 0.4857, 0.375, 0.4857, 0.375, 0.7559, 0.3791, 0.7559, 0.3791, 0.7643, 0.375, 0.7643, 0.3791, 0.4857, 0.3791, 0.4857, 0.3791, 0.4857, 0.3791, 0.4857, 0.375, 0.75, 0.3791, 0.75, 0.3791, 0.7559, 0.375, 0.7559, 0.3791, 0.75, 0.3791, 0.7559, 0.3791, 0.7559, 0.3791, 0.75, 0.433, 0.75, 0.5288, 0.75, 0.5288, 0.7559, 0.433, 0.7559, 0.3791, 0.5, 0.3791, 0.4941, 0.3791, 0.4938, 0.3791, 0.5, 0.3867, 0.75, 0.433, 0.75, 0.433, 0.7559, 0.3867, 0.7559, 0.433, 0.75, 0.433, 0.7559, 0.433, 0.7559, 0.433, 0.75, 0.3791, 0.75, 0.3845, 0.75, 0.3845, 0.7559, 0.3791, 0.7559, 0.3791, 0.5, 0.3791, 0.4938, 0.3791, 0.4941, 0.3791, 0.5, 0.3845, 0.75, 0.3845, 0.7561, 0.3845, 0.7559, 0.3845, 0.75, 0.3867, 0.75, 0.3867, 0.7559, 0.3867, 0.7559, 0.3867, 0.75, 0.3845, 0.75, 0.3867, 0.75, 0.3867, 0.7559, 0.3845, 0.7559, 0.3845, 0.5, 0.3845, 0.4939, 0.3845, 0.4941, 0.3845, 0.5, 0.5288, 0.519, 0.5288, 0.519, 0.5288, 0.7311, 0.5288, 0.7311, 0.5288, 0.5, 0.5288, 0.5, 0.5288, 0.519, 0.5288, 0.519, 0.3845, 0.7646, 0.3845, 0.7561, 0.3845, 0.7559, 0.3845, 0.7643, 0.3845, 0.4857, 0.3867, 0.4857, 0.3867, 0.4941, 0.3845, 0.4941, 0.3867, 0.4857, 0.3867, 0.4941, 0.3867, 0.4941, 0.3867, 0.4857, 0.3791, 0.7651, 0.3791, 0.7563, 0.3791, 0.7559, 0.3791, 0.7643, 0.3791, 0.4857, 0.3845, 0.4857, 0.3845, 0.4941, 0.3791, 0.4941, 0.3845, 0.4854, 0.3845, 0.4939, 0.3845, 0.4941, 0.3845, 0.4857, 0.433, 0.4857, 0.433, 0.4941, 0.433, 0.4941, 0.433, 0.4857, 0.3867, 0.4857, 0.433, 0.4857, 0.433, 0.4941, 0.3867, 0.4941, 0.5288, 0.7311, 0.5288, 0.7311, 0.5288, 0.75, 0.5288, 0.75, 0.3791, 0.7643, 0.3791, 0.7559, 0.3791, 0.7563, 0.3791, 0.7651, 0.433, 0.4857, 0.5288, 0.4857, 0.5288, 0.4941, 0.433, 0.4941, 0.375, 0.4857, 0.3791, 0.4857, 0.3791, 0.4941, 0.375, 0.4941, 0.3791, 0.4857, 0.3791, 0.4941, 0.3791, 0.4941, 0.3791, 0.4857, 0.5288, 0.4564, 0.5288, 0.4564, 0.5288, 0.4857, 0.5288, 0.4857, 0.6169, 0.7865, 0.625, 0.7865, 0.625, 0.8229, 0.6169, 0.8229, 0.5412, 0.01894, 0.6169, 0.01894, 0.6169, 0.231, 0.5412, 0.231, 0.5412, 0.0, 0.6169, 0.0, 0.6169, 0.01894, 0.5412, 0.01894, 0.5288, 0.7311, 0.5288, 0.519, 0.5288, 0.519, 0.5288, 0.7311, 0.5412, 0.5, 0.6169, 0.5, 0.6169, 0.519, 0.5412, 0.519, 0.5412, 0.25, 0.6169, 0.25, 0.6169, 0.4271, 0.5412, 0.4271, 0.5412, 0.8229, 0.6169, 0.8229, 0.6169, 1.0, 0.5412, 1.0, 0.5412, 0.7311, 0.6169, 0.7311, 0.6169, 0.75, 0.5412, 0.75, 0.5412, 0.231, 0.6169, 0.231, 0.6169, 0.25, 0.5412, 0.25, 0.5288, 0.519, 0.5288, 0.519, 0.5288, 0.7311, 0.5288, 0.7311, 0.5288, 0.519, 0.5412, 0.519, 0.5412, 0.7311, 0.5288, 0.7311, 0.5412, 0.519, 0.6169, 0.519, 0.6169, 0.7311, 0.5412, 0.7311, 0.5288, 0.519, 0.5288, 0.519, 0.5288, 0.519, 0.5288, 0.519, 0.5412, 0.519, 0.6169, 0.519, 0.6169, 0.519, 0.5412, 0.519, 0.5288, 0.519, 0.5412, 0.519, 0.5412, 0.519, 0.5288, 0.519, 0.5288, 0.7311, 0.5288, 0.7311, 0.5288, 0.7311, 0.5288, 0.7311, 0.6169, 0.7311, 0.5412, 0.7311, 0.5412, 0.7311, 0.6169, 0.7311, 0.625, 0.231, 0.625, 0.25, 0.625, 0.25, 0.625, 0.231, 0.625, 0.0, 0.625, 0.01894, 0.625, 0.01894, 0.625, 0.0, 0.625, 0.01894, 0.625, 0.231, 0.625, 0.231, 0.625, 0.01894, 0.625, 1.0, 0.625, 0.8229, 0.625, 0.8229, 0.625, 0.9603, 0.625, 1.0, 0.625, 0.4635, 0.625, 0.5, 0.625, 0.5, 0.625, 0.4635, 0.6615, 0.519, 0.6979, 0.519, 0.6979, 0.7311, 0.6615, 0.7311, 0.3791, 0.4564, 0.3791, 0.4857, 0.3791, 0.4857, 0.3791, 0.4564, 0.375, 0.4564, 0.3791, 0.4564, 0.3791, 0.4857, 0.375, 0.4857, 0.433, 0.4564, 0.5288, 0.4564, 0.5288, 0.4857, 0.433, 0.4857, 0.3867, 0.4564, 0.433, 0.4564, 0.433, 0.4857, 0.3867, 0.4857, 0.433, 0.4564, 0.433, 0.4857, 0.433, 0.4857, 0.433, 0.4564, 0.3845, 0.4562, 0.3845, 0.4853, 0.3845, 0.4857, 0.3845, 0.4564, 0.3791, 0.4564, 0.3845, 0.4564, 0.3845, 0.4857, 0.3791, 0.4857, 0.3867, 0.4564, 0.3867, 0.4857, 0.3867, 0.4858, 0.3867, 0.4564, 0.3845, 0.4854, 0.3845, 0.4853, 0.3845, 0.4857, 0.3845, 0.4857, 0.3791, 0.4852, 0.3791, 0.4848, 0.3791, 0.4857, 0.3791, 0.4857, 0.3791, 0.4857, 0.3791, 0.4857, 0.3791, 0.4848, 0.3791, 0.4852, 0.3845, 0.4564, 0.3867, 0.4564, 0.3867, 0.4858, 0.3845, 0.4857, 0.3791, 0.7936, 0.3791, 0.7643, 0.3791, 0.7655, 0.3791, 0.7942, 0.3791, 0.7942, 0.3791, 0.7655, 0.3791, 0.7643, 0.3791, 0.7936, 0.3845, 0.7643, 0.3867, 0.7643, 0.3867, 0.7642, 0.3845, 0.7643, 0.3867, 0.7643, 0.3867, 0.7643, 0.3867, 0.7642, 0.3867, 0.7643, 0.3845, 0.7646, 0.3845, 0.7647, 0.3845, 0.7643, 0.3845, 0.7643, 0.3791, 0.7643, 0.3845, 0.7643, 0.3845, 0.7643, 0.3791, 0.7643, 0.433, 0.7643, 0.433, 0.7643, 0.433, 0.7643, 0.433, 0.7643, 0.3867, 0.7643, 0.433, 0.7643, 0.433, 0.7643, 0.3867, 0.7643, 0.433, 0.7643, 0.5288, 0.7643, 0.5288, 0.7643, 0.433, 0.7643, 0.3791, 0.7643, 0.3791, 0.7643, 0.3791, 0.7643, 0.3791, 0.7643, 0.375, 0.7643, 0.3791, 0.7643, 0.3791, 0.7643, 0.375, 0.7643, 0.6169, 0.4271, 0.6169, 0.4635, 0.5412, 0.4635, 0.5412, 0.4271, 0.625, 0.8229, 0.625, 0.7865, 0.625, 0.7865, 0.625, 0.8229, 0.625, 0.5, 0.625, 0.4635, 0.625, 0.4635, 0.625, 0.5, 0.625, 0.7311, 0.6615, 0.7311, 0.6615, 0.75, 0.625, 0.75, 0.625, 0.8229, 0.625, 0.7865, 0.625, 0.7865, 0.625, 0.8229, 0.6169, 0.4271, 0.625, 0.4271, 0.625, 0.4635, 0.6169, 0.4635, 0.6169, 0.75, 0.6169, 0.7865, 0.5412, 0.7865, 0.5412, 0.75, 0.625, 0.8229, 0.625, 0.7865, 0.625, 0.7865, 0.625, 0.8229, 0.625, 0.5, 0.625, 0.4635, 0.625, 0.4635, 0.625, 0.5, 0.625, 0.5, 0.625, 0.4635, 0.625, 0.4635, 0.625, 0.5, 0.375, 0.7643, 0.3791, 0.7643, 0.3791, 0.7936, 0.375, 0.7936, 0.3791, 0.7643, 0.3791, 0.7936, 0.3791, 0.7936, 0.3791, 0.7643, 0.625, 0.75, 0.625, 0.7865, 0.625, 0.7865, 0.625, 0.75, 0.5288, 0.75, 0.5412, 0.75, 0.5412, 0.7865, 0.5288, 0.7865, 0.433, 0.7643, 0.5288, 0.7643, 0.5288, 0.7936, 0.433, 0.7936, 0.3791, 0.4857, 0.3791, 0.4564, 0.3791, 0.4559, 0.3791, 0.4848, 0.5288, 0.7643, 0.5288, 0.7936, 0.5288, 0.7936, 0.5288, 0.7643, 0.3867, 0.7643, 0.433, 0.7643, 0.433, 0.7936, 0.3867, 0.7936, 0.433, 0.7643, 0.433, 0.7936, 0.433, 0.7936, 0.433, 0.7643, 0.3791, 0.7643, 0.3845, 0.7643, 0.3845, 0.7936, 0.3791, 0.7936, 0.3791, 0.4848, 0.3791, 0.4559, 0.3791, 0.4564, 0.3791, 0.4857, 0.3845, 0.7647, 0.3845, 0.7938, 0.3845, 0.7936, 0.3845, 0.7643, 0.3867, 0.7643, 0.3867, 0.7936, 0.3867, 0.7936, 0.3867, 0.7642, 0.3845, 0.7643, 0.3867, 0.7642, 0.3867, 0.7936, 0.3845, 0.7936, 0.3845, 0.4853, 0.3845, 0.4562, 0.3845, 0.4564, 0.3845, 0.4857, 0.5288, 0.4271, 0.5412, 0.4271, 0.5412, 0.4635, 0.5288, 0.4635, 0.625, 0.5, 0.6615, 0.5, 0.6615, 0.519, 0.625, 0.519, 0.5288, 0.4271, 0.5288, 0.4271, 0.5288, 0.4564, 0.5288, 0.4564, 0.6169, 0.75, 0.625, 0.75, 0.625, 0.7865, 0.6169, 0.7865, 0.625, 0.4271, 0.625, 0.4635, 0.625, 0.4635, 0.625, 0.4271, 0.625, 0.519, 0.6615, 0.519, 0.6615, 0.7311, 0.625, 0.7311, 0.3791, 0.4271, 0.3791, 0.4564, 0.3791, 0.4564, 0.3791, 0.4271, 0.375, 0.4271, 0.3791, 0.4271, 0.3791, 0.4564, 0.375, 0.4564, 0.433, 0.4271, 0.5288, 0.4271, 0.5288, 0.4564, 0.433, 0.4564, 0.3867, 0.4271, 0.433, 0.4271, 0.433, 0.4564, 0.3867, 0.4564, 0.433, 0.4271, 0.433, 0.4564, 0.433, 0.4564, 0.433, 0.4271, 0.3845, 0.4271, 0.3845, 0.4562, 0.3845, 0.4564, 0.3845, 0.4271, 0.3791, 0.4271, 0.3845, 0.4271, 0.3845, 0.4564, 0.3791, 0.4564, 0.3867, 0.4271, 0.3867, 0.4564, 0.3867, 0.4564, 0.3867, 0.4271, 0.3845, 0.4271, 0.3867, 0.4271, 0.3867, 0.4564, 0.3845, 0.4564, 0.3791, 0.8229, 0.3791, 0.7936, 0.3791, 0.7942, 0.3791, 0.8229, 0.3791, 0.8229, 0.3791, 0.7942, 0.3791, 0.7936, 0.3791, 0.8229, 0.3845, 0.7938, 0.3845, 0.7647, 0.3845, 0.7643, 0.3845, 0.7936])
me_cube_001.update()

# ---- objects
ob_playerref = bpy.data.objects.new('PlayerRef', me_cube)
ob_cube = bpy.data.objects.new('Cube', me_cube_001)

# ---- transforms, parenting, visibility, modifiers, constraints
ob_playerref.location = (1.066, 0.0, 0.9025)
ob_playerref.scale = (0.15, 0.15, 0.9)
ob_playerref.lock_rotations_4d = False
ob_playerref.empty_display_type = 'ARROWS'
ob_playerref.lineart.crease_threshold = 0.0
ob_cube.location = (0.0, 0.0, 0.0)

# ---- collection membership
col_collection.objects.link(ob_playerref)
col_collection.objects.link(ob_cube)

# ---- scene / render settings (as saved in the file)
scene.frame_start = 1; scene.frame_end = 250; scene.frame_set(4)
scene.render.engine = 'BLENDER_EEVEE_NEXT'
scene.cycles.sampling_pattern = 'TABULATED_SOBOL'
scene.cycles.use_light_tree = False
scene.view_settings.view_transform = 'Filmic'
bpy.context.view_layer.update()

# ---- added for rendering (the .blend has no active camera and no usable light): camera, sun
cam_auto = bpy.data.cameras.new('AutoCamera')
cam_auto.lens = 50.0
cam_auto.sensor_width = 36.0
cam_auto.clip_end = 1000.0
ob_auto_camera = bpy.data.objects.new('AutoCamera', cam_auto)
scene.collection.objects.link(ob_auto_camera)
ob_auto_camera.location = (3.44475, -3.86273, 3.91179)
ob_auto_camera.rotation_euler = (1.09748, -7.21219e-08, 0.694738)
scene.camera = ob_auto_camera
light_auto_sun = bpy.data.lights.new('AutoSun', 'SUN')
light_auto_sun.energy = 3.0
light_auto_sun.angle = 0.0523599
ob_auto_sun = bpy.data.objects.new('AutoSun', light_auto_sun)
scene.collection.objects.link(ob_auto_sun)
ob_auto_sun.rotation_euler = (0.872665, 0.174533, 0.523599)
bpy.context.view_layer.update()
